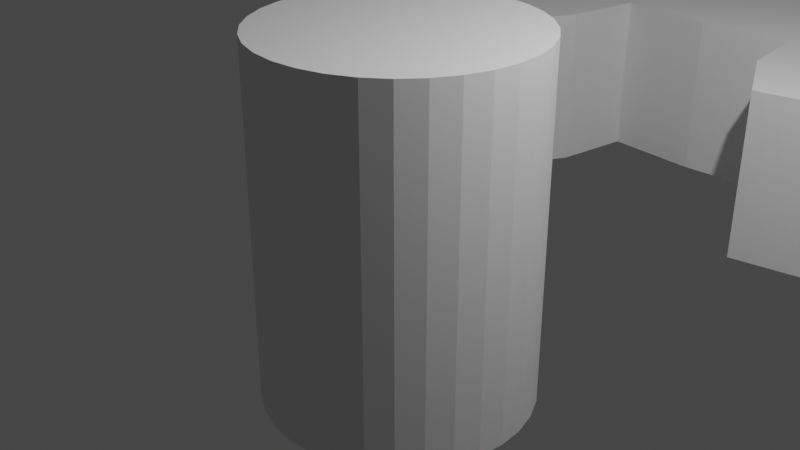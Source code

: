 # Source: 1_.blend  (saved by Blender 2.93.21; exported with 4.5.12 LTS)
import bpy
from mathutils import Matrix  # noqa: F401  (used for matrix-valued properties, if any)

bpy.ops.wm.read_factory_settings(use_empty=True)
scene = bpy.context.scene
scene.name = 'Scene'

# ---- collections
col_collection = bpy.data.collections.new('Collection'); scene.collection.children.link(col_collection)

# ---- world
world_world = bpy.data.worlds.new('World'); scene.world = world_world
world_world.use_nodes = True; world_world.node_tree.nodes.clear()
_N = world_world.node_tree.nodes; _L = world_world.node_tree.links
n0 = _N.new('ShaderNodeOutputWorld'); n0.name = 'World Output'; n0.location = (300, 300)
n1 = _N.new('ShaderNodeBackground'); n1.name = 'Background'; n1.location = (10, 300)
n1.inputs[0].default_value = (0.05088, 0.05088, 0.05088, 1.0)
_L.new(n1.outputs[0], n0.inputs[0])
n0.is_active_output = True
world_world.color = (0.05088, 0.05088, 0.05088)
world_world.use_sun_shadow = False
world_world.sun_shadow_jitter_overblur = 0.0

# ---- cameras
cam_camera = bpy.data.cameras.new('Camera')
cam_camera.clip_end = 100.0
cam_camera.ortho_scale = 7.314

# ---- lights
light_light = bpy.data.lights.new('Light', 'POINT')
light_light.transmission_factor = 0.0
light_light.energy = 1000.0
light_light.shadow_soft_size = 0.1
light_light.shadow_maximum_resolution = 0.006
light_light.use_absolute_resolution = True

# ---- meshes
me_gear = bpy.data.meshes.new('Gear')
me_gear.from_pydata([(9.0, 0.0, -1.0), (8.923, 1.175, -1.0), (8.693, 2.329, -1.0), (8.315, 3.444, -1.0), (9.914, 1.305, -1.0), (9.659, 2.588, -1.0), (9.239, 3.827, -1.0), (10.85, 1.796, -1.0), (10.63, 2.847, -1.0), (10.3, 3.871, -1.0), (9.0, 0.0, 1.0), (8.923, 1.175, 1.0), (8.693, 2.329, 1.0), (8.315, 3.444, 1.0), (9.914, 1.305, 1.0), (9.659, 2.588, 1.0), (9.239, 3.827, 1.0), (10.85, 1.796, 1.0), (10.63, 2.847, 1.0), (10.3, 3.871, 1.0), (7.794, 4.5, -1.0), (7.14, 5.479, -1.0), (6.364, 6.364, -1.0), (5.479, 7.14, -1.0), (7.934, 6.088, -1.0), (7.071, 7.071, -1.0), (6.088, 7.934, -1.0), (8.501, 6.981, -1.0), (7.778, 7.778, -1.0), (6.981, 8.501, -1.0), (7.794, 4.5, 1.0), (7.14, 5.479, 1.0), (6.364, 6.364, 1.0), (5.479, 7.14, 1.0), (7.934, 6.088, 1.0), (7.071, 7.071, 1.0), (6.088, 7.934, 1.0), (8.501, 6.981, 1.0), (7.778, 7.778, 1.0), (6.981, 8.501, 1.0), (4.5, 7.794, -1.0), (3.444, 8.315, -1.0), (2.329, 8.693, -1.0), (1.175, 8.923, -1.0), (3.827, 9.239, -1.0), (2.588, 9.659, -1.0), (1.305, 9.914, -1.0), (3.871, 10.3, -1.0), (2.847, 10.63, -1.0), (1.796, 10.85, -1.0), (4.5, 7.794, 1.0), (3.444, 8.315, 1.0), (2.329, 8.693, 1.0), (1.175, 8.923, 1.0), (3.827, 9.239, 1.0), (2.588, 9.659, 1.0), (1.305, 9.914, 1.0), (3.871, 10.3, 1.0), (2.847, 10.63, 1.0), (1.796, 10.85, 1.0), (5.511e-16, 9.0, -1.0), (-1.175, 8.923, -1.0), (-2.329, 8.693, -1.0), (-3.444, 8.315, -1.0), (-1.305, 9.914, -1.0), (-2.588, 9.659, -1.0), (-3.827, 9.239, -1.0), (-1.796, 10.85, -1.0), (-2.847, 10.63, -1.0), (-3.871, 10.3, -1.0), (5.511e-16, 9.0, 1.0), (-1.175, 8.923, 1.0), (-2.329, 8.693, 1.0), (-3.444, 8.315, 1.0), (-1.305, 9.914, 1.0), (-2.588, 9.659, 1.0), (-3.827, 9.239, 1.0), (-1.796, 10.85, 1.0), (-2.847, 10.63, 1.0), (-3.871, 10.3, 1.0), (-4.5, 7.794, -1.0), (-5.479, 7.14, -1.0), (-6.364, 6.364, -1.0), (-7.14, 5.479, -1.0), (-6.088, 7.934, -1.0), (-7.071, 7.071, -1.0), (-7.934, 6.088, -1.0), (-6.981, 8.501, -1.0), (-7.778, 7.778, -1.0), (-8.501, 6.981, -1.0), (-4.5, 7.794, 1.0), (-5.479, 7.14, 1.0), (-6.364, 6.364, 1.0), (-7.14, 5.479, 1.0), (-6.088, 7.934, 1.0), (-7.071, 7.071, 1.0), (-7.934, 6.088, 1.0), (-6.981, 8.501, 1.0), (-7.778, 7.778, 1.0), (-8.501, 6.981, 1.0), (-7.794, 4.5, -1.0), (-8.315, 3.444, -1.0), (-8.693, 2.329, -1.0), (-8.923, 1.175, -1.0), (-9.239, 3.827, -1.0), (-9.659, 2.588, -1.0), (-9.914, 1.305, -1.0), (-10.3, 3.871, -1.0), (-10.63, 2.847, -1.0), (-10.85, 1.796, -1.0), (-7.794, 4.5, 1.0), (-8.315, 3.444, 1.0), (-8.693, 2.329, 1.0), (-8.923, 1.175, 1.0), (-9.239, 3.827, 1.0), (-9.659, 2.588, 1.0), (-9.914, 1.305, 1.0), (-10.3, 3.871, 1.0), (-10.63, 2.847, 1.0), (-10.85, 1.796, 1.0), (-9.0, 1.102e-15, -1.0), (-8.923, -1.175, -1.0), (-8.693, -2.329, -1.0), (-8.315, -3.444, -1.0), (-9.914, -1.305, -1.0), (-9.659, -2.588, -1.0), (-9.239, -3.827, -1.0), (-10.85, -1.796, -1.0), (-10.63, -2.847, -1.0), (-10.3, -3.871, -1.0), (-9.0, 1.102e-15, 1.0), (-8.923, -1.175, 1.0), (-8.693, -2.329, 1.0), (-8.315, -3.444, 1.0), (-9.914, -1.305, 1.0), (-9.659, -2.588, 1.0), (-9.239, -3.827, 1.0), (-10.85, -1.796, 1.0), (-10.63, -2.847, 1.0), (-10.3, -3.871, 1.0), (-7.794, -4.5, -1.0), (-7.14, -5.479, -1.0), (-6.364, -6.364, -1.0), (-5.479, -7.14, -1.0), (-7.934, -6.088, -1.0), (-7.071, -7.071, -1.0), (-6.088, -7.934, -1.0), (-8.501, -6.981, -1.0), (-7.778, -7.778, -1.0), (-6.981, -8.501, -1.0), (-7.794, -4.5, 1.0), (-7.14, -5.479, 1.0), (-6.364, -6.364, 1.0), (-5.479, -7.14, 1.0), (-7.934, -6.088, 1.0), (-7.071, -7.071, 1.0), (-6.088, -7.934, 1.0), (-8.501, -6.981, 1.0), (-7.778, -7.778, 1.0), (-6.981, -8.501, 1.0), (-4.5, -7.794, -1.0), (-3.444, -8.315, -1.0), (-2.329, -8.693, -1.0), (-1.175, -8.923, -1.0), (-3.827, -9.239, -1.0), (-2.588, -9.659, -1.0), (-1.305, -9.914, -1.0), (-3.871, -10.3, -1.0), (-2.847, -10.63, -1.0), (-1.796, -10.85, -1.0), (-4.5, -7.794, 1.0), (-3.444, -8.315, 1.0), (-2.329, -8.693, 1.0), (-1.175, -8.923, 1.0), (-3.827, -9.239, 1.0), (-2.588, -9.659, 1.0), (-1.305, -9.914, 1.0), (-3.871, -10.3, 1.0), (-2.847, -10.63, 1.0), (-1.796, -10.85, 1.0), (-1.653e-15, -9.0, -1.0), (1.175, -8.923, -1.0), (2.329, -8.693, -1.0), (3.444, -8.315, -1.0), (1.305, -9.914, -1.0), (2.588, -9.659, -1.0), (3.827, -9.239, -1.0), (1.796, -10.85, -1.0), (2.847, -10.63, -1.0), (3.871, -10.3, -1.0), (-1.653e-15, -9.0, 1.0), (1.175, -8.923, 1.0), (2.329, -8.693, 1.0), (3.444, -8.315, 1.0), (1.305, -9.914, 1.0), (2.588, -9.659, 1.0), (3.827, -9.239, 1.0), (1.796, -10.85, 1.0), (2.847, -10.63, 1.0), (3.871, -10.3, 1.0), (4.5, -7.794, -1.0), (5.479, -7.14, -1.0), (6.364, -6.364, -1.0), (7.14, -5.479, -1.0), (6.088, -7.934, -1.0), (7.071, -7.071, -1.0), (7.934, -6.088, -1.0), (6.981, -8.501, -1.0), (7.778, -7.778, -1.0), (8.501, -6.981, -1.0), (4.5, -7.794, 1.0), (5.479, -7.14, 1.0), (6.364, -6.364, 1.0), (7.14, -5.479, 1.0), (6.088, -7.934, 1.0), (7.071, -7.071, 1.0), (7.934, -6.088, 1.0), (6.981, -8.501, 1.0), (7.778, -7.778, 1.0), (8.501, -6.981, 1.0), (7.794, -4.5, -1.0), (8.315, -3.444, -1.0), (8.693, -2.329, -1.0), (8.923, -1.175, -1.0), (9.239, -3.827, -1.0), (9.659, -2.588, -1.0), (9.914, -1.305, -1.0), (10.3, -3.871, -1.0), (10.63, -2.847, -1.0), (10.85, -1.796, -1.0), (7.794, -4.5, 1.0), (8.315, -3.444, 1.0), (8.693, -2.329, 1.0), (8.923, -1.175, 1.0), (9.239, -3.827, 1.0), (9.659, -2.588, 1.0), (9.914, -1.305, 1.0), (10.3, -3.871, 1.0), (10.63, -2.847, 1.0), (10.85, -1.796, 1.0), (1.5, 0.0, -1.0), (-1.443, -0.3866, -1.0), (1.061, -1.061, -1.0), (-0.3866, -1.443, -1.0), (-1.061, 1.061, -1.0), (-0.2926, -1.471, -1.0), (-1.061, 1.061, -1.0), (1.481, 0.195, -1.0), (0.3866, 1.443, -1.0), (0.2926, 1.471, -1.0), (-1.386, -0.574, -1.0), (1.185, -0.9092, -1.0), (-0.195, -1.481, 1.0), (-1.311e-07, -1.5, -1.0), (-1.311e-07, -1.5, 1.0), (-0.195, -1.481, -1.0), (0.7468, -1.293, 1.0), (-1.5, 1.837e-16, 1.0), (-1.185, 0.9092, -1.0), (0.0, 1.5, -1.0), (9.185e-17, 1.5, -1.0), (0.0, 1.5, 1.0), (0.195, 1.481, 1.0), (1.471, 0.2926, -1.0), (-0.7468, -1.293, 1.0), (0.195, 1.481, -1.0), (-0.2926, -1.471, 1.0), (0.8334, -1.247, 1.0), (9.185e-17, 1.5, 1.0), (0.9092, -1.185, 1.0), (-1.481, -0.195, 1.0), (-0.574, -1.386, 1.0), (-0.574, -1.386, 1.0), (-0.7468, 1.293, 1.0), (0.7468, 1.293, 1.0), (1.443, 0.3866, -1.0), (0.574, 1.386, 1.0), (0.574, 1.386, 1.0), (-1.471, -0.2926, 1.0), (-1.443, -0.3866, 1.0), (-0.3866, -1.443, 1.0), (-0.9092, 1.185, 1.0), (0.2926, 1.471, 1.0), (-0.8334, 1.247, 1.0), (1.386, 0.574, -1.0), (1.061, -1.061, 1.0), (0.3866, 1.443, 1.0), (-1.386, -0.574, 1.0), (1.5, 0.0, 1.0), (-1.5, 1.789e-08, -1.0), (-1.5, 1.837e-16, -1.0), (-0.8334, -1.247, -1.0), (-0.7468, -1.293, -1.0), (-1.061, 1.061, 1.0), (-0.574, -1.386, -1.0), (-0.574, -1.386, -1.0), (1.481, 0.195, 1.0), (1.185, -0.9092, 1.0), (0.574, 1.386, -1.0), (0.574, 1.386, -1.0), (0.8334, 1.247, -1.0), (-0.9092, -1.185, -1.0), (0.7468, 1.293, -1.0), (-1.481, 0.195, -1.0), (-1.061, 1.061, 1.0), (-1.5, 1.789e-08, 1.0), (0.7468, -1.293, -1.0), (0.9092, 1.185, -1.0), (-0.9092, -1.185, 1.0), (-0.8334, -1.247, 1.0), (0.574, -1.386, -1.0), (0.574, -1.386, -1.0), (-1.185, 0.9092, 1.0), (1.471, 0.2926, 1.0), (-1.481, 0.195, 1.0), (-2.755e-16, -1.5, -1.0), (1.443, 0.3866, 1.0), (0.8334, 1.247, 1.0), (0.9092, 1.185, 1.0), (0.195, -1.481, -1.0), (-0.7468, 1.293, -1.0), (0.574, -1.386, 1.0), (-1.293, -0.7468, -1.0), (0.574, -1.386, 1.0), (-1.247, -0.8334, -1.0), (1.386, 0.574, 1.0), (-0.574, 1.386, -1.0), (1.293, -0.7468, -1.0), (0.2926, -1.471, -1.0), (-1.185, -0.9092, -1.0), (1.293, 0.7468, -1.0), (-0.195, 1.481, -1.0), (1.386, -0.574, -1.0), (1.247, 0.8334, -1.0), (0.3866, -1.443, -1.0), (1.386, -0.574, -1.0), (-1.061, -1.061, -1.0), (-0.2926, 1.471, -1.0), (1.185, 0.9092, -1.0), (1.443, -0.3866, -1.0), (-1.061, -1.061, -1.0), (-0.574, 1.386, 1.0), (-0.3866, 1.443, -1.0), (1.471, -0.2926, -1.0), (-1.293, -0.7468, 1.0), (-1.293, 0.7468, -1.0), (1.481, -0.195, -1.0), (1.061, 1.061, -1.0), (-0.574, 1.386, -1.0), (-2.755e-16, -1.5, 1.0), (-1.061, -1.061, 1.0), (1.061, 1.061, 1.0), (1.293, -0.7468, 1.0), (-1.247, -0.8334, 1.0), (-1.386, 0.574, -1.0), (-1.185, -0.9092, 1.0), (-1.386, 0.574, -1.0), (1.386, -0.574, 1.0), (0.195, -1.481, 1.0), (1.293, 0.7468, 1.0), (1.386, -0.574, 1.0), (-1.443, 0.3866, -1.0), (1.247, 0.8334, 1.0), (1.185, 0.9092, 1.0), (0.2926, -1.471, 1.0), (0.3866, -1.443, 1.0), (-0.195, 1.481, 1.0), (-1.061, -1.061, 1.0), (-1.471, 0.2926, -1.0), (1.443, -0.3866, 1.0), (-0.3866, 1.443, 1.0), (-0.2926, 1.471, 1.0), (-1.293, 0.7468, 1.0), (-1.386, 0.574, 1.0), (-1.386, 0.574, 1.0), (-1.386, -0.574, -1.0), (1.471, -0.2926, 1.0), (1.481, -0.195, 1.0), (-1.443, 0.3866, 1.0), (-0.574, 1.386, 1.0), (1.386, 0.574, -1.0), (-1.386, -0.574, 1.0), (1.247, -0.8334, -1.0), (-1.471, 0.2926, 1.0), (1.386, 0.574, 1.0), (-1.247, 0.8334, -1.0), (0.8334, -1.247, -1.0), (1.247, -0.8334, 1.0), (0.9092, -1.185, -1.0), (-1.247, 0.8334, 1.0), (1.5, -6.557e-08, -1.0), (-1.481, -0.195, -1.0), (-0.8334, 1.247, -1.0), (1.5, -6.557e-08, 1.0), (-1.471, -0.2926, -1.0), (-0.9092, 1.185, -1.0)], [], [(247, 1, 0, 240), (275, 2, 1, 247, 263), (2, 275, 284, 3), (4, 1, 2, 5), (5, 2, 3, 6), (7, 4, 5, 8), (8, 5, 6, 9), (11, 296, 288, 10), (296, 11, 12, 316, 313), (316, 12, 13, 325), (11, 14, 15, 12), (12, 15, 16, 13), (14, 17, 18, 15), (15, 18, 19, 16), (10, 0, 1, 11), (11, 1, 4, 14), (14, 4, 7, 17), (17, 7, 8, 18), (18, 8, 9, 19), (19, 9, 6, 16), (16, 6, 3, 13), (338, 21, 20, 330, 333), (21, 338, 347, 22), (307, 23, 22, 347), (24, 21, 22, 25), (25, 22, 23, 26), (27, 24, 25, 28), (28, 25, 26, 29), (359, 30, 31, 363, 362), (363, 31, 32, 351), (33, 318, 351, 32), (31, 34, 35, 32), (32, 35, 36, 33), (34, 37, 38, 35), (35, 38, 39, 36), (30, 20, 21, 31), (31, 21, 24, 34), (34, 24, 27, 37), (37, 27, 28, 38), (38, 28, 29, 39), (39, 29, 26, 36), (36, 26, 23, 33), (330, 20, 3, 284, 380), (3, 20, 30, 13), (325, 13, 30, 359, 384), (298, 41, 40, 302, 299), (248, 42, 41, 298), (265, 43, 42, 248, 249), (44, 41, 42, 45), (45, 42, 43, 46), (47, 44, 45, 48), (48, 45, 46, 49), (274, 50, 51, 277, 276), (52, 286, 277, 51), (286, 52, 53, 262, 282), (51, 54, 55, 52), (52, 55, 56, 53), (54, 57, 58, 55), (55, 58, 59, 56), (50, 40, 41, 51), (51, 41, 44, 54), (54, 44, 47, 57), (57, 47, 48, 58), (58, 48, 49, 59), (59, 49, 46, 56), (56, 46, 43, 53), (300, 302, 40, 23, 307), (23, 40, 50, 33), (317, 318, 33, 50, 274), (61, 60, 260, 259, 331), (342, 62, 61, 331, 337), (63, 62, 342, 348, 326), (64, 61, 62, 65), (65, 62, 63, 66), (67, 64, 65, 68), (68, 65, 66, 69), (268, 70, 71, 366, 261), (366, 71, 72, 370, 371), (370, 72, 73, 341, 379), (71, 74, 75, 72), (72, 75, 76, 73), (74, 77, 78, 75), (75, 78, 79, 76), (70, 60, 61, 71), (71, 61, 64, 74), (74, 64, 67, 77), (77, 67, 68, 78), (78, 68, 69, 79), (79, 69, 66, 76), (76, 66, 63, 73), (60, 43, 265, 260), (43, 60, 70, 53), (262, 53, 70, 268), (395, 81, 80, 320, 392), (81, 395, 246, 82), (258, 83, 82, 246, 244), (84, 81, 82, 85), (85, 82, 83, 86), (87, 84, 85, 88), (88, 85, 86, 89), (273, 90, 91, 281, 283), (281, 91, 92, 293), (304, 293, 92, 93, 312), (91, 94, 95, 92), (92, 95, 96, 93), (94, 97, 98, 95), (95, 98, 99, 96), (90, 80, 81, 91), (91, 81, 84, 94), (94, 84, 87, 97), (97, 87, 88, 98), (98, 88, 89, 99), (99, 89, 86, 96), (96, 86, 83, 93), (80, 63, 326, 320), (63, 80, 90, 73), (73, 90, 273, 341), (101, 100, 345, 356, 354), (361, 102, 101, 354), (303, 103, 102, 361, 368), (104, 101, 102, 105), (105, 102, 103, 106), (107, 104, 105, 108), (108, 105, 106, 109), (372, 110, 111, 373, 374), (111, 112, 378, 373), (378, 112, 113, 314, 383), (111, 114, 115, 112), (112, 115, 116, 113), (114, 117, 118, 115), (115, 118, 119, 116), (110, 100, 101, 111), (111, 101, 104, 114), (114, 104, 107, 117), (117, 107, 108, 118), (118, 108, 109, 119), (119, 109, 106, 116), (116, 106, 103, 113), (100, 83, 258, 385, 345), (83, 100, 110, 93), (93, 110, 372, 389, 312), (391, 121, 120, 290), (241, 122, 121, 391, 394), (122, 241, 250, 123), (124, 121, 122, 125), (125, 122, 123, 126), (127, 124, 125, 128), (128, 125, 126, 129), (130, 131, 270, 257), (270, 131, 132, 279, 278), (279, 132, 133, 287), (131, 134, 135, 132), (132, 135, 136, 133), (134, 137, 138, 135), (135, 138, 139, 136), (130, 120, 121, 131), (131, 121, 124, 134), (134, 124, 127, 137), (137, 127, 128, 138), (138, 128, 129, 139), (139, 129, 126, 136), (136, 126, 123, 133), (289, 290, 120, 103, 303), (103, 120, 130, 113), (113, 130, 257, 305, 314), (329, 141, 140, 322, 324), (141, 329, 336, 142), (301, 143, 142, 336, 340), (144, 141, 142, 145), (145, 142, 143, 146), (147, 144, 145, 148), (148, 145, 146, 149), (344, 150, 151, 355, 353), (355, 151, 152, 367), (367, 152, 153, 308, 350), (151, 154, 155, 152), (152, 155, 156, 153), (154, 157, 158, 155), (155, 158, 159, 156), (150, 140, 141, 151), (151, 141, 144, 154), (154, 144, 147, 157), (157, 147, 148, 158), (158, 148, 149, 159), (159, 149, 146, 156), (156, 146, 143, 153), (322, 140, 123, 250, 375), (123, 140, 150, 133), (287, 133, 150, 344, 381), (295, 161, 160, 292, 294), (243, 162, 161, 295), (255, 163, 162, 243, 245), (164, 161, 162, 165), (165, 162, 163, 166), (167, 164, 165, 168), (168, 165, 166, 169), (264, 170, 171, 272, 271), (171, 172, 280, 272), (280, 172, 173, 252, 266), (171, 174, 175, 172), (172, 175, 176, 173), (174, 177, 178, 175), (175, 178, 179, 176), (170, 160, 161, 171), (171, 161, 164, 174), (174, 164, 167, 177), (177, 167, 168, 178), (178, 168, 169, 179), (179, 169, 166, 176), (176, 166, 163, 173), (291, 292, 160, 143, 301), (143, 160, 170, 153), (308, 153, 170, 264, 309), (181, 180, 315, 319), (182, 181, 319, 328, 334), (311, 183, 182, 334), (184, 181, 182, 185), (185, 182, 183, 186), (187, 184, 185, 188), (188, 185, 186, 189), (349, 190, 191, 358), (191, 192, 365, 364, 358), (192, 193, 323, 365), (191, 194, 195, 192), (192, 195, 196, 193), (194, 197, 198, 195), (195, 198, 199, 196), (190, 180, 181, 191), (191, 181, 184, 194), (194, 184, 187, 197), (197, 187, 188, 198), (198, 188, 189, 199), (199, 189, 186, 196), (196, 186, 183, 193), (253, 315, 180, 163, 255), (163, 180, 190, 173), (252, 173, 190, 349, 254), (201, 200, 306, 386, 388), (242, 202, 201, 388), (203, 202, 242, 251), (204, 201, 202, 205), (205, 202, 203, 206), (207, 204, 205, 208), (208, 205, 206, 209), (210, 211, 269, 267, 256), (211, 212, 285, 269), (212, 213, 297, 285), (211, 214, 215, 212), (212, 215, 216, 213), (214, 217, 218, 215), (215, 218, 219, 216), (210, 200, 201, 211), (211, 201, 204, 214), (214, 204, 207, 217), (217, 207, 208, 218), (218, 208, 209, 219), (219, 209, 206, 216), (216, 206, 203, 213), (306, 200, 183, 311, 310), (183, 200, 210, 193), (193, 210, 256, 321, 323), (332, 221, 220, 327), (222, 221, 332, 335, 339), (223, 222, 339, 343, 346), (224, 221, 222, 225), (225, 222, 223, 226), (227, 224, 225, 228), (228, 225, 226, 229), (230, 231, 357, 352), (360, 357, 231, 232, 369), (232, 233, 377, 376, 369), (231, 234, 235, 232), (232, 235, 236, 233), (234, 237, 238, 235), (235, 238, 239, 236), (230, 220, 221, 231), (231, 221, 224, 234), (234, 224, 227, 237), (237, 227, 228, 238), (238, 228, 229, 239), (239, 229, 226, 236), (236, 226, 223, 233), (327, 220, 203, 251, 382), (203, 220, 230, 213), (213, 230, 352, 387, 297), (390, 240, 0, 223, 346), (223, 0, 10, 233), (377, 233, 10, 288, 393), (260, 265, 249, 282, 262, 268, 261, 259), (299, 276, 277, 286, 282, 249, 248, 298), (302, 300, 317, 274, 276, 299), (317, 300, 307, 347, 351, 318), (347, 338, 333, 362, 363, 351), (333, 330, 380, 384, 359, 362), (325, 384, 380, 284, 275, 263, 313, 316), (263, 247, 240, 390, 393, 288, 296, 313), (390, 346, 343, 376, 377, 393), (343, 339, 335, 360, 369, 376), (335, 332, 327, 382, 387, 352, 357, 360), (382, 251, 242, 285, 297, 387), (267, 269, 285, 242, 388, 386), (306, 310, 321, 256, 267, 386), (310, 311, 334, 328, 364, 365, 323, 321), (328, 319, 315, 253, 254, 349, 358, 364), (253, 255, 245, 266, 252, 254), (271, 272, 280, 266, 245, 243, 295, 294), (292, 291, 309, 264, 271, 294), (291, 301, 340, 350, 308, 309), (350, 340, 336, 329, 324, 353, 355, 367), (353, 324, 322, 375, 381, 344), (381, 375, 250, 241, 394, 278, 279, 287), (289, 305, 257, 270, 278, 394, 391, 290), (305, 289, 303, 368, 383, 314), (383, 368, 361, 354, 356, 374, 373, 378), (345, 385, 389, 372, 374, 356), (389, 385, 258, 244, 304, 312), (304, 244, 246, 395, 392, 283, 281, 293), (348, 379, 341, 273, 283, 392, 320, 326), (342, 337, 371, 370, 379, 348), (371, 337, 331, 259, 261, 366)])
_uv = me_gear.uv_layers.new(name='UV 贴图')
_uv.uv.foreach_set('vector', [0.0, 0.0, 0.0, 0.0, 0.0, 0.0, 0.0, 0.0, 0.0, 0.0, 0.0, 0.0, 0.0, 0.0, 0.0, 0.0, 0.0, 0.0, 0.0, 0.0, 0.0, 0.0, 0.0, 0.0, 0.0, 0.0, 0.0, 0.0, 0.0, 0.0, 0.0, 0.0, 0.0, 0.0, 0.0, 0.0, 0.0, 0.0, 0.0, 0.0, 0.0, 0.0, 0.0, 0.0, 0.0, 0.0, 0.0, 0.0, 0.0, 0.0, 0.0, 0.0, 0.0, 0.0, 0.0, 0.0, 0.0, 0.0, 0.0, 0.0, 0.0, 0.0, 0.0, 0.0, 0.0, 0.0, 0.0, 0.0, 0.0, 0.0, 0.0, 0.0, 0.0, 0.0, 0.0, 0.0, 0.0, 0.0, 0.0, 0.0, 0.0, 0.0, 0.0, 0.0, 0.0, 0.0, 0.0, 0.0, 0.0, 0.0, 0.0, 0.0, 0.0, 0.0, 0.0, 0.0, 0.0, 0.0, 0.0, 0.0, 0.0, 0.0, 0.0, 0.0, 0.0, 0.0, 0.0, 0.0, 0.0, 0.0, 0.0, 0.0, 0.0, 0.0, 0.0, 0.0, 0.0, 0.0, 0.0, 0.0, 0.0, 0.0, 0.0, 0.0, 0.0, 0.0, 0.0, 0.0, 0.0, 0.0, 0.0, 0.0, 0.0, 0.0, 0.0, 0.0, 0.0, 0.0, 0.0, 0.0, 0.0, 0.0, 0.0, 0.0, 0.0, 0.0, 0.0, 0.0, 0.0, 0.0, 0.0, 0.0, 0.0, 0.0, 0.0, 0.0, 0.0, 0.0, 0.0, 0.0, 0.0, 0.0, 0.0, 0.0, 0.0, 0.0, 0.0, 0.0, 0.0, 0.0, 0.0, 0.0, 0.0, 0.0, 0.0, 0.0, 0.0, 0.0, 0.0, 0.0, 0.0, 0.0, 0.0, 0.0, 0.0, 0.0, 0.0, 0.0, 0.0, 0.0, 0.0, 0.0, 0.0, 0.0, 0.0, 0.0, 0.0, 0.0, 0.0, 0.0, 0.0, 0.0, 0.0, 0.0, 0.0, 0.0, 0.0, 0.0, 0.0, 0.0, 0.0, 0.0, 0.0, 0.0, 0.0, 0.0, 0.0, 0.0, 0.0, 0.0, 0.0, 0.0, 0.0, 0.0, 0.0, 0.0, 0.0, 0.0, 0.0, 0.0, 0.0, 0.0, 0.0, 0.0, 0.0, 0.0, 0.0, 0.0, 0.0, 0.0, 0.0, 0.0, 0.0, 0.0, 0.0, 0.0, 0.0, 0.0, 0.0, 0.0, 0.0, 0.0, 0.0, 0.0, 0.0, 0.0, 0.0, 0.0, 0.0, 0.0, 0.0, 0.0, 0.0, 0.0, 0.0, 0.0, 0.0, 0.0, 0.0, 0.0, 0.0, 0.0, 0.0, 0.0, 0.0, 0.0, 0.0, 0.0, 0.0, 0.0, 0.0, 0.0, 0.0, 0.0, 0.0, 0.0, 0.0, 0.0, 0.0, 0.0, 0.0, 0.0, 0.0, 0.0, 0.0, 0.0, 0.0, 0.0, 0.0, 0.0, 0.0, 0.0, 0.0, 0.0, 0.0, 0.0, 0.0, 0.0, 0.0, 0.0, 0.0, 0.0, 0.0, 0.0, 0.0, 0.0, 0.0, 0.0, 0.0, 0.0, 0.0, 0.0, 0.0, 0.0, 0.0, 0.0, 0.0, 0.0, 0.0, 0.0, 0.0, 0.0, 0.0, 0.0, 0.0, 0.0, 0.0, 0.0, 0.0, 0.0, 0.0, 0.0, 0.0, 0.0, 0.0, 0.0, 0.0, 0.0, 0.0, 0.0, 0.0, 0.0, 0.0, 0.0, 0.0, 0.0, 0.0, 0.0, 0.0, 0.0, 0.0, 0.0, 0.0, 0.0, 0.0, 0.0, 0.0, 0.0, 0.0, 0.0, 0.0, 0.0, 0.0, 0.0, 0.0, 0.0, 0.0, 0.0, 0.0, 0.0, 0.0, 0.0, 0.0, 0.0, 0.0, 0.0, 0.0, 0.0, 0.0, 0.0, 0.0, 0.0, 0.0, 0.0, 0.0, 0.0, 0.0, 0.0, 0.0, 0.0, 0.0, 0.0, 0.0, 0.0, 0.0, 0.0, 0.0, 0.0, 0.0, 0.0, 0.0, 0.0, 0.0, 0.0, 0.0, 0.0, 0.0, 0.0, 0.0, 0.0, 0.0, 0.0, 0.0, 0.0, 0.0, 0.0, 0.0, 0.0, 0.0, 0.0, 0.0, 0.0, 0.0, 0.0, 0.0, 0.0, 0.0, 0.0, 0.0, 0.0, 0.0, 0.0, 0.0, 0.0, 0.0, 0.0, 0.0, 0.0, 0.0, 0.0, 0.0, 0.0, 0.0, 0.0, 0.0, 0.0, 0.0, 0.0, 0.0, 0.0, 0.0, 0.0, 0.0, 0.0, 0.0, 0.0, 0.0, 0.0, 0.0, 0.0, 0.0, 0.0, 0.0, 0.0, 0.0, 0.0, 0.0, 0.0, 0.0, 0.0, 0.0, 0.0, 0.0, 0.0, 0.0, 0.0, 0.0, 0.0, 0.0, 0.0, 0.0, 0.0, 0.0, 0.0, 0.0, 0.0, 0.0, 0.0, 0.0, 0.0, 0.0, 0.0, 0.0, 0.0, 0.0, 0.0, 0.0, 0.0, 0.0, 0.0, 0.0, 0.0, 0.0, 0.0, 0.0, 0.0, 0.0, 0.0, 0.0, 0.0, 0.0, 0.0, 0.0, 0.0, 0.0, 0.0, 0.0, 0.0, 0.0, 0.0, 0.0, 0.0, 0.0, 0.0, 0.0, 0.0, 0.0, 0.0, 0.0, 0.0, 0.0, 0.0, 0.0, 0.0, 0.0, 0.0, 0.0, 0.0, 0.0, 0.0, 0.0, 0.0, 0.0, 0.0, 0.0, 0.0, 0.0, 0.0, 0.0, 0.0, 0.0, 0.0, 0.0, 0.0, 0.0, 0.0, 0.0, 0.0, 0.0, 0.0, 0.0, 0.0, 0.0, 0.0, 0.0, 0.0, 0.0, 0.0, 0.0, 0.0, 0.0, 0.0, 0.0, 0.0, 0.0, 0.0, 0.0, 0.0, 0.0, 0.0, 0.0, 0.0, 0.0, 0.0, 0.0, 0.0, 0.0, 0.0, 0.0, 0.0, 0.0, 0.0, 0.0, 0.0, 0.0, 0.0, 0.0, 0.0, 0.0, 0.0, 0.0, 0.0, 0.0, 0.0, 0.0, 0.0, 0.0, 0.0, 0.0, 0.0, 0.0, 0.0, 0.0, 0.0, 0.0, 0.0, 0.0, 0.0, 0.0, 0.0, 0.0, 0.0, 0.0, 0.0, 0.0, 0.0, 0.0, 0.0, 0.0, 0.0, 0.0, 0.0, 0.0, 0.0, 0.0, 0.0, 0.0, 0.0, 0.0, 0.0, 0.0, 0.0, 0.0, 0.0, 0.0, 0.0, 0.0, 0.0, 0.0, 0.0, 0.0, 0.0, 0.0, 0.0, 0.0, 0.0, 0.0, 0.0, 0.0, 0.0, 0.0, 0.0, 0.0, 0.0, 0.0, 0.0, 0.0, 0.0, 0.0, 0.0, 0.0, 0.0, 0.0, 0.0, 0.0, 0.0, 0.0, 0.0, 0.0, 0.0, 0.0, 0.0, 0.0, 0.0, 0.0, 0.0, 0.0, 0.0, 0.0, 0.0, 0.0, 0.0, 0.0, 0.0, 0.0, 0.0, 0.0, 0.0, 0.0, 0.0, 0.0, 0.0, 0.0, 0.0, 0.0, 0.0, 0.0, 0.0, 0.0, 0.0, 0.0, 0.0, 0.0, 0.0, 0.0, 0.0, 0.0, 0.0, 0.0, 0.0, 0.0, 0.0, 0.0, 0.0, 0.0, 0.0, 0.0, 0.0, 0.0, 0.0, 0.0, 0.0, 0.0, 0.0, 0.0, 0.0, 0.0, 0.0, 0.0, 0.0, 0.0, 0.0, 0.0, 0.0, 0.0, 0.0, 0.0, 0.0, 0.0, 0.0, 0.0, 0.0, 0.0, 0.0, 0.0, 0.0, 0.0, 0.0, 0.0, 0.0, 0.0, 0.0, 0.0, 0.0, 0.0, 0.0, 0.0, 0.0, 0.0, 0.0, 0.0, 0.0, 0.0, 0.0, 0.0, 0.0, 0.0, 0.0, 0.0, 0.0, 0.0, 0.0, 0.0, 0.0, 0.0, 0.0, 0.0, 0.0, 0.0, 0.0, 0.0, 0.0, 0.0, 0.0, 0.0, 0.0, 0.0, 0.0, 0.0, 0.0, 0.0, 0.0, 0.0, 0.0, 0.0, 0.0, 0.0, 0.0, 0.0, 0.0, 0.0, 0.0, 0.0, 0.0, 0.0, 0.0, 0.0, 0.0, 0.0, 0.0, 0.0, 0.0, 0.0, 0.0, 0.0, 0.0, 0.0, 0.0, 0.0, 0.0, 0.0, 0.0, 0.0, 0.0, 0.0, 0.0, 0.0, 0.0, 0.0, 0.0, 0.0, 0.0, 0.0, 0.0, 0.0, 0.0, 0.0, 0.0, 0.0, 0.0, 0.0, 0.0, 0.0, 0.0, 0.0, 0.0, 0.0, 0.0, 0.0, 0.0, 0.0, 0.0, 0.0, 0.0, 0.0, 0.0, 0.0, 0.0, 0.0, 0.0, 0.0, 0.0, 0.0, 0.0, 0.0, 0.0, 0.0, 0.0, 0.0, 0.0, 0.0, 0.0, 0.0, 0.0, 0.0, 0.0, 0.0, 0.0, 0.0, 0.0, 0.0, 0.0, 0.0, 0.0, 0.0, 0.0, 0.0, 0.0, 0.0, 0.0, 0.0, 0.0, 0.0, 0.0, 0.0, 0.0, 0.0, 0.0, 0.0, 0.0, 0.0, 0.0, 0.0, 0.0, 0.0, 0.0, 0.0, 0.0, 0.0, 0.0, 0.0, 0.0, 0.0, 0.0, 0.0, 0.0, 0.0, 0.0, 0.0, 0.0, 0.0, 0.0, 0.0, 0.0, 0.0, 0.0, 0.0, 0.0, 0.0, 0.0, 0.0, 0.0, 0.0, 0.0, 0.0, 0.0, 0.0, 0.0, 0.0, 0.0, 0.0, 0.0, 0.0, 0.0, 0.0, 0.0, 0.0, 0.0, 0.0, 0.0, 0.0, 0.0, 0.0, 0.0, 0.0, 0.0, 0.0, 0.0, 0.0, 0.0, 0.0, 0.0, 0.0, 0.0, 0.0, 0.0, 0.0, 0.0, 0.0, 0.0, 0.0, 0.0, 0.0, 0.0, 0.0, 0.0, 0.0, 0.0, 0.0, 0.0, 0.0, 0.0, 0.0, 0.0, 0.0, 0.0, 0.0, 0.0, 0.0, 0.0, 0.0, 0.0, 0.0, 0.0, 0.0, 0.0, 0.0, 0.0, 0.0, 0.0, 0.0, 0.0, 0.0, 0.0, 0.0, 0.0, 0.0, 0.0, 0.0, 0.0, 0.0, 0.0, 0.0, 0.0, 0.0, 0.0, 0.0, 0.0, 0.0, 0.0, 0.0, 0.0, 0.0, 0.0, 0.0, 0.0, 0.0, 0.0, 0.0, 0.0, 0.0, 0.0, 0.0, 0.0, 0.0, 0.0, 0.0, 0.0, 0.0, 0.0, 0.0, 0.0, 0.0, 0.0, 0.0, 0.0, 0.0, 0.0, 0.0, 0.0, 0.0, 0.0, 0.0, 0.0, 0.0, 0.0, 0.0, 0.0, 0.0, 0.0, 0.0, 0.0, 0.0, 0.0, 0.0, 0.0, 0.0, 0.0, 0.0, 0.0, 0.0, 0.0, 0.0, 0.0, 0.0, 0.0, 0.0, 0.0, 0.0, 0.0, 0.0, 0.0, 0.0, 0.0, 0.0, 0.0, 0.0, 0.0, 0.0, 0.0, 0.0, 0.0, 0.0, 0.0, 0.0, 0.0, 0.0, 0.0, 0.0, 0.0, 0.0, 0.0, 0.0, 0.0, 0.0, 0.0, 0.0, 0.0, 0.0, 0.0, 0.0, 0.0, 0.0, 0.0, 0.0, 0.0, 0.0, 0.0, 0.0, 0.0, 0.0, 0.0, 0.0, 0.0, 0.0, 0.0, 0.0, 0.0, 0.0, 0.0, 0.0, 0.0, 0.0, 0.0, 0.0, 0.0, 0.0, 0.0, 0.0, 0.0, 0.0, 0.0, 0.0, 0.0, 0.0, 0.0, 0.0, 0.0, 0.0, 0.0, 0.0, 0.0, 0.0, 0.0, 0.0, 0.0, 0.0, 0.0, 0.0, 0.0, 0.0, 0.0, 0.0, 0.0, 0.0, 0.0, 0.0, 0.0, 0.0, 0.0, 0.0, 0.0, 0.0, 0.0, 0.0, 0.0, 0.0, 0.0, 0.0, 0.0, 0.0, 0.0, 0.0, 0.0, 0.0, 0.0, 0.0, 0.0, 0.0, 0.0, 0.0, 0.0, 0.0, 0.0, 0.0, 0.0, 0.0, 0.0, 0.0, 0.0, 0.0, 0.0, 0.0, 0.0, 0.0, 0.0, 0.0, 0.0, 0.0, 0.0, 0.0, 0.0, 0.0, 0.0, 0.0, 0.0, 0.0, 0.0, 0.0, 0.0, 0.0, 0.0, 0.0, 0.0, 0.0, 0.0, 0.0, 0.0, 0.0, 0.0, 0.0, 0.0, 0.0, 0.0, 0.0, 0.0, 0.0, 0.0, 0.0, 0.0, 0.0, 0.0, 0.0, 0.0, 0.0, 0.0, 0.0, 0.0, 0.0, 0.0, 0.0, 0.0, 0.0, 0.0, 0.0, 0.0, 0.0, 0.0, 0.0, 0.0, 0.0, 0.0, 0.0, 0.0, 0.0, 0.0, 0.0, 0.0, 0.0, 0.0, 0.0, 0.0, 0.0, 0.0, 0.0, 0.0, 0.0, 0.0, 0.0, 0.0, 0.0, 0.0, 0.0, 0.0, 0.0, 0.0, 0.0, 0.0, 0.0, 0.0, 0.0, 0.0, 0.0, 0.0, 0.0, 0.0, 0.0, 0.0, 0.0, 0.0, 0.0, 0.0, 0.0, 0.0, 0.0, 0.0, 0.0, 0.0, 0.0, 0.0, 0.0, 0.0, 0.0, 0.0, 0.0, 0.0, 0.0, 0.0, 0.0, 0.0, 0.0, 0.0, 0.0, 0.0, 0.0, 0.0, 0.0, 0.0, 0.0, 0.0, 0.0, 0.0, 0.0, 0.0, 0.0, 0.0, 0.0, 0.0, 0.0, 0.0, 0.0, 0.0, 0.0, 0.0, 0.0, 0.0, 0.0, 0.0, 0.0, 0.0, 0.0, 0.0, 0.0, 0.0, 0.0, 0.0, 0.0, 0.0, 0.0, 0.0, 0.0, 0.0, 0.0, 0.0, 0.0, 0.0, 0.0, 0.0, 0.0, 0.0, 0.0, 0.0, 0.0, 0.0, 0.0, 0.0, 0.0, 0.0, 0.0, 0.0, 0.0, 0.0, 0.0, 0.0, 0.0, 0.0, 0.0, 0.0, 0.0, 0.0, 0.0, 0.0, 0.0, 0.0, 0.0, 0.0, 0.0, 0.0, 0.0, 0.0, 0.0, 0.0, 0.0, 0.0, 0.0, 0.0, 0.0, 0.0, 0.0, 0.0, 0.0, 0.0, 0.0, 0.0, 0.0, 0.0, 0.0, 0.0, 0.0, 0.0, 0.0, 0.0, 0.0, 0.0, 0.0, 0.0, 0.0, 0.0, 0.0, 0.0, 0.0, 0.0, 0.0, 0.0, 0.0, 0.0, 0.0, 0.0, 0.0, 0.0, 0.0, 0.0, 0.0, 0.0, 0.0, 0.0, 0.0, 0.0, 0.0, 0.0, 0.0, 0.0, 0.0, 0.0, 0.0, 0.0, 0.0, 0.0, 0.0, 0.0, 0.0, 0.0, 0.0, 0.0, 0.0, 0.0, 0.0, 0.0, 0.0, 0.0, 0.0, 0.0, 0.0, 0.0, 0.0, 0.0, 0.0, 0.0, 0.0, 0.0, 0.0, 0.0, 0.0, 0.0, 0.0, 0.0, 0.0, 0.0, 0.0, 0.0, 0.0, 0.0, 0.0, 0.0, 0.0, 0.0, 0.0, 0.0, 0.0, 0.0, 0.0, 0.0, 0.0, 0.0, 0.0, 0.0, 0.0, 0.0, 0.0, 0.0, 0.0, 0.0, 0.0, 0.0, 0.0, 0.0, 0.0, 0.0, 0.0, 0.0, 0.0, 0.0, 0.0, 0.0, 0.0, 0.0, 0.0, 0.0, 0.0, 0.0, 0.0, 0.0, 0.0, 0.0, 0.0, 0.0, 0.0, 0.0, 0.0, 0.0, 0.0, 0.0, 0.0, 0.0, 0.0, 0.0, 0.0, 0.0, 0.0, 0.0, 0.0, 0.0, 0.0, 0.0, 0.0, 0.0, 0.0, 0.0, 0.0, 0.0, 0.0, 0.0, 0.0, 0.0, 0.0, 0.0, 0.0, 0.0, 0.0, 0.0, 0.0, 0.0, 0.0, 0.0, 0.0, 0.0, 0.0, 0.0, 0.0, 0.0, 0.0, 0.0, 0.0, 0.0, 0.0, 0.0, 0.0, 0.0, 0.0, 0.0, 0.0, 0.0, 0.0, 0.0, 0.0, 0.0, 0.0, 0.0, 0.0, 0.0, 0.0, 0.0, 0.0, 0.0, 0.0, 0.0, 0.0, 0.0, 0.0, 0.0, 0.0, 0.0, 0.0, 0.0, 0.0, 0.0, 0.0, 0.0, 0.0, 0.0, 0.0, 0.0, 0.0, 0.0, 0.0, 0.0, 0.0, 0.0, 0.0, 0.0, 0.0, 0.0, 0.0, 0.0, 0.0, 0.0, 0.0, 0.0, 0.0, 0.0, 0.0, 0.0, 0.0, 0.0, 0.0, 0.0, 0.0, 0.0, 0.0, 0.0, 0.0, 0.0, 0.0, 0.0, 0.0, 0.0, 0.0, 0.0, 0.0, 0.0, 0.0, 0.0, 0.0, 0.0, 0.0, 0.0, 0.0, 0.0, 0.0, 0.0, 0.0, 0.0, 0.0, 0.0, 0.0, 0.0, 0.0, 0.0, 0.0, 0.0, 0.0, 0.0, 0.0, 0.0, 0.0, 0.0, 0.0, 0.0, 0.0, 0.0, 0.0, 0.0, 0.0, 0.0, 0.0, 0.0, 0.0, 0.0, 0.0, 0.0, 0.0, 0.0, 0.0, 0.0, 0.0, 0.0, 0.0, 0.0, 0.0, 0.0, 0.0, 0.0, 0.0, 0.0, 0.0, 0.0, 0.0, 0.0, 0.0, 0.0, 0.0, 0.0, 0.0, 0.0, 0.0, 0.0, 0.0, 0.0, 0.0, 0.0, 0.0, 0.0, 0.0, 0.0, 0.0, 0.0, 0.0, 0.0, 0.0, 0.0, 0.0, 0.0, 0.0, 0.0, 0.0, 0.0, 0.0, 0.0, 0.0, 0.0, 0.0, 0.0, 0.0, 0.0, 0.0, 0.0, 0.0, 0.0, 0.0, 0.0, 0.0, 0.0, 0.0, 0.0, 0.0, 0.0, 0.0, 0.0, 0.0, 0.0, 0.0, 0.0, 0.0, 0.0, 0.0, 0.0, 0.0, 0.0, 0.0, 0.0, 0.0, 0.0, 0.0, 0.0, 0.0, 0.0, 0.0, 0.0, 0.0, 0.0, 0.0, 0.0, 0.0, 0.0, 0.0, 0.0, 0.0, 0.0, 0.0, 0.0, 0.0, 0.0, 0.0, 0.0, 0.0, 0.0, 0.0, 0.0, 0.0, 0.0, 0.0, 0.0, 0.0, 0.0, 0.0, 0.0, 0.0, 0.0, 0.0, 0.0, 0.0, 0.0, 0.0, 0.0, 0.0, 0.0, 0.0, 0.0, 0.0, 0.0, 0.0, 0.0, 0.0, 0.0, 0.0, 0.0, 0.0, 0.0, 0.0, 0.0, 0.0, 0.0, 0.0, 0.0, 0.0, 0.0, 0.0, 0.0, 0.0, 0.0, 0.0, 0.0, 0.0, 0.0, 0.0, 0.0, 0.0, 0.0, 0.0, 0.0, 0.0, 0.0, 0.0, 0.0, 0.0, 0.0, 0.0, 0.0, 0.0, 0.0, 0.0, 0.0, 0.0, 0.0, 0.0, 0.0, 0.0, 0.0, 0.0, 0.0, 0.0, 0.0, 0.0, 0.0, 0.0, 0.0, 0.0, 0.0, 0.0, 0.0, 0.0, 0.0, 0.0, 0.0, 0.0, 0.0, 0.0, 0.0, 0.0, 0.0, 0.0, 0.0, 0.0, 0.0, 0.0, 0.0, 0.0, 0.0, 0.0, 0.0, 0.0, 0.0, 0.0, 0.0, 0.0, 0.0, 0.0, 0.0, 0.0, 0.0, 0.0, 0.0, 0.0, 0.0, 0.0, 0.0, 0.0, 0.0, 0.0, 0.0, 0.0, 0.0, 0.0, 0.0, 0.0, 0.0, 0.0, 0.0, 0.0, 0.0, 0.0, 0.0, 0.0, 0.0, 0.0, 0.0, 0.0, 0.0, 0.0, 0.0, 0.0, 0.0, 0.0, 0.0, 0.0, 0.0, 0.0, 0.0, 0.0, 0.0, 0.0, 0.0, 0.0, 0.0, 0.0, 0.0, 0.0, 0.0, 0.0, 0.0, 0.0, 0.0, 0.0, 0.0, 0.0, 0.0, 0.0, 0.0, 0.0, 0.0, 0.0, 0.0, 0.0, 0.0, 0.0, 0.0, 0.0, 0.0, 0.0, 0.0, 0.0, 0.0, 0.0, 0.0, 0.0, 0.0, 0.0, 0.0, 0.0, 0.0, 0.0, 0.0, 0.0, 0.0, 0.0, 0.0, 0.0, 0.0, 0.0, 0.0, 0.0, 0.0, 0.0, 0.0, 0.0, 0.0, 0.0, 0.0, 0.0, 0.0, 0.0, 0.0, 0.0, 0.0, 0.0, 0.0, 0.0, 0.0, 0.0, 0.0, 0.0, 0.0, 0.0, 0.0, 0.0, 0.0, 0.0, 0.0, 0.0, 0.0, 0.0, 0.0, 0.0, 0.0, 0.0, 0.0, 0.0, 0.0, 0.0, 0.0, 0.0, 0.0, 0.0, 0.0, 0.0, 0.0, 0.0, 0.0, 0.0, 0.0, 0.0, 0.0, 0.0, 0.0, 0.0, 0.0, 0.0, 0.0, 0.0, 0.0, 0.0, 0.0, 0.0, 0.0, 0.0, 0.0, 0.0, 0.0, 0.0, 0.0, 0.0, 0.0, 0.0, 0.0, 0.0, 0.0, 0.0, 0.0, 0.0, 0.0, 0.0, 0.0, 0.0, 0.0, 0.0, 0.0, 0.0, 0.0, 0.0, 0.0, 0.0, 0.0, 0.0, 0.0, 0.0, 0.0, 0.0, 0.0, 0.0, 0.0, 0.0, 0.0, 0.0, 0.0, 0.0, 0.0, 0.0, 0.0, 0.0, 0.0, 0.0, 0.0, 0.0, 0.0, 0.0, 0.0, 0.0, 0.0, 0.0, 0.0, 0.0, 0.0, 0.0, 0.0, 0.0, 0.0, 0.0, 0.0, 0.0, 0.0, 0.0, 0.0, 0.0, 0.0, 0.0, 0.0, 0.0, 0.0, 0.0, 0.0, 0.0, 0.0, 0.0, 0.0, 0.0, 0.0, 0.0, 0.0, 0.0, 0.0, 0.0, 0.0, 0.0, 0.0, 0.0, 0.0, 0.0, 0.0, 0.0, 0.0, 0.0, 0.0, 0.0, 0.0, 0.0, 0.0, 0.0, 0.0, 0.0, 0.0, 0.0, 0.0, 0.0, 0.0, 0.0, 0.0, 0.0, 0.0, 0.0, 0.0, 0.0, 0.0, 0.0, 0.0, 0.0, 0.0, 0.0, 0.0, 0.0, 0.0, 0.0, 0.0, 0.0, 0.0, 0.0, 0.0, 0.0, 0.0, 0.0, 0.0, 0.0, 0.0, 0.0, 0.0, 0.0, 0.0, 0.0, 0.0, 0.0, 0.0, 0.0, 0.0, 0.0, 0.0, 0.0, 0.0, 0.0, 0.0, 0.0, 0.0, 0.0, 0.0, 0.0, 0.0, 0.0, 0.0, 0.0, 0.0, 0.0, 0.0, 0.0, 0.0, 0.0, 0.0, 0.0, 0.0, 0.0, 0.0, 0.0, 0.0, 0.0, 0.0, 0.0, 0.0, 0.0, 0.0, 0.0, 0.0, 0.0, 0.0, 0.0, 0.0, 0.0, 0.0, 0.0, 0.0, 0.0, 0.0, 0.0, 0.0, 0.0, 0.0, 0.0, 0.0, 0.0, 0.0, 0.0, 0.0, 0.0, 0.0, 0.0, 0.0, 0.0, 0.0, 0.0, 0.0, 0.0, 0.0, 0.0, 0.0, 0.0, 0.0, 0.0, 0.0, 0.0, 0.0, 0.0, 0.0, 0.0, 0.0, 0.0, 0.0, 0.0, 0.0, 0.0, 0.0, 0.0, 0.0, 0.0, 0.0, 0.0, 0.0, 0.0, 0.0, 0.0, 0.0, 0.0, 0.0, 0.0, 0.0, 0.0, 0.0, 0.0, 0.0, 0.0, 0.0, 0.0, 0.0, 0.0, 0.0, 0.0, 0.0, 0.0, 0.0, 0.0, 0.0, 0.0, 0.0, 0.0, 0.0, 0.0, 0.0, 0.0, 0.0, 0.0, 0.0, 0.0, 0.0, 0.0, 0.0, 0.0, 0.0, 0.0, 0.0, 0.0, 0.0, 0.0, 0.0, 0.0, 0.0, 0.0, 0.0, 0.0, 0.0, 0.0, 0.0, 0.0, 0.0, 0.0, 0.0, 0.0, 0.0, 0.0, 0.0, 0.0, 0.0, 0.0, 0.0, 0.0, 0.0, 0.0, 0.0, 0.0, 0.0, 0.0, 0.0, 0.0, 0.0, 0.0, 0.0, 0.0, 0.0, 0.0, 0.0, 0.0, 0.0, 0.0, 0.0, 0.0, 0.0, 0.0, 0.0, 0.0, 0.0, 1.0, 0.625, 0.9792, 0.625, 0.9688, 0.625, 0.9688, 0.875, 0.9792, 0.875, 1.0, 0.875, 1.0, 0.875, 1.0, 0.625, 0.9375, 0.625, 0.9375, 0.875, 0.9375, 0.875, 0.9583, 0.875, 0.9688, 0.875, 0.9688, 0.625, 0.9583, 0.625, 0.9375, 0.625, 0.9167, 0.625, 0.9062, 0.625, 0.9062, 0.875, 0.9167, 0.875, 0.9375, 0.875, 0.9375, 0.625, 0.9062, 0.875, 0.9062, 0.625, 0.8958, 0.625, 0.875, 0.625, 0.875, 0.875, 0.8958, 0.875, 0.875, 0.625, 0.8542, 0.625, 0.8438, 0.625, 0.8438, 0.875, 0.8542, 0.875, 0.875, 0.875, 0.8438, 0.625, 0.8333, 0.625, 0.8125, 0.625, 0.8125, 0.875, 0.8333, 0.875, 0.8438, 0.875, 0.8125, 0.875, 0.8125, 0.875, 0.8125, 0.625, 0.8125, 0.625, 0.7917, 0.625, 0.7812, 0.625, 0.7812, 0.875, 0.7917, 0.875, 0.7812, 0.625, 0.7708, 0.625, 0.75, 0.625, 0.75, 0.625, 0.75, 0.875, 0.75, 0.875, 0.7708, 0.875, 0.7812, 0.875, 0.75, 0.625, 0.7292, 0.625, 0.7188, 0.625, 0.7188, 0.875, 0.7292, 0.875, 0.75, 0.875, 0.7188, 0.625, 0.7083, 0.625, 0.6875, 0.625, 0.6875, 0.875, 0.7083, 0.875, 0.7188, 0.875, 0.6875, 0.625, 0.6875, 0.625, 0.6667, 0.625, 0.6562, 0.625, 0.6562, 0.875, 0.6667, 0.875, 0.6875, 0.875, 0.6875, 0.875, 0.6562, 0.625, 0.6458, 0.625, 0.625, 0.625, 0.625, 0.875, 0.6458, 0.875, 0.6562, 0.875, 0.5938, 0.875, 0.6042, 0.875, 0.625, 0.875, 0.625, 0.625, 0.6042, 0.625, 0.5938, 0.625, 0.5833, 0.625, 0.5625, 0.625, 0.5625, 0.875, 0.5833, 0.875, 0.5938, 0.875, 0.5938, 0.625, 0.5625, 0.625, 0.5625, 0.625, 0.5417, 0.625, 0.5312, 0.625, 0.5312, 0.875, 0.5417, 0.875, 0.5625, 0.875, 0.5625, 0.875, 0.5312, 0.625, 0.5208, 0.625, 0.5, 0.625, 0.5, 0.625, 0.5, 0.875, 0.5, 0.875, 0.5208, 0.875, 0.5312, 0.875, 0.5, 0.625, 0.4792, 0.625, 0.4688, 0.625, 0.4688, 0.875, 0.4792, 0.875, 0.5, 0.875, 0.4375, 0.875, 0.4375, 0.875, 0.4583, 0.875, 0.4688, 0.875, 0.4688, 0.625, 0.4583, 0.625, 0.4375, 0.625, 0.4375, 0.625, 0.4167, 0.625, 0.4062, 0.625, 0.4062, 0.875, 0.4167, 0.875, 0.4375, 0.875, 0.4375, 0.625, 0.4062, 0.625, 0.3958, 0.625, 0.375, 0.625, 0.375, 0.875, 0.3958, 0.875, 0.4062, 0.875, 0.375, 0.875, 0.375, 0.625, 0.375, 0.625, 0.3542, 0.625, 0.3438, 0.625, 0.3438, 0.875, 0.3542, 0.875, 0.375, 0.875, 0.3438, 0.875, 0.3438, 0.625, 0.3333, 0.625, 0.3125, 0.625, 0.3125, 0.875, 0.3333, 0.875, 0.3125, 0.875, 0.3125, 0.625, 0.3125, 0.625, 0.2917, 0.625, 0.2812, 0.625, 0.2812, 0.875, 0.2917, 0.875, 0.3125, 0.875, 0.25, 0.625, 0.25, 0.875, 0.25, 0.875, 0.2708, 0.875, 0.2812, 0.875, 0.2812, 0.625, 0.2708, 0.625, 0.25, 0.625, 0.25, 0.875, 0.25, 0.625, 0.2292, 0.625, 0.2188, 0.625, 0.2188, 0.875, 0.2292, 0.875, 0.2188, 0.875, 0.2188, 0.625, 0.2083, 0.625, 0.1875, 0.625, 0.1875, 0.625, 0.1875, 0.875, 0.1875, 0.875, 0.2083, 0.875, 0.1667, 0.625, 0.1562, 0.625, 0.1562, 0.875, 0.1667, 0.875, 0.1875, 0.875, 0.1875, 0.625, 0.1562, 0.875, 0.1562, 0.625, 0.1458, 0.625, 0.125, 0.625, 0.125, 0.875, 0.1458, 0.875, 0.125, 0.875, 0.125, 0.625, 0.125, 0.625, 0.1042, 0.625, 0.09375, 0.625, 0.09375, 0.875, 0.1042, 0.875, 0.125, 0.875, 0.0625, 0.625, 0.0625, 0.875, 0.0625, 0.875, 0.08332, 0.875, 0.09375, 0.875, 0.09375, 0.625, 0.08332, 0.625, 0.0625, 0.625, 0.04168, 0.625, 0.03125, 0.625, 0.03125, 0.875, 0.04168, 0.875, 0.0625, 0.875, 0.0625, 0.625, 0.03125, 0.875, 0.03125, 0.625, 0.02082, 0.625, 0.0, 0.625, 0.0, 0.875, 0.02082, 0.875])
me_gear.use_remesh_fix_poles = True
me_gear.use_remesh_preserve_attributes = False
me_gear.update()
me_003 = bpy.data.meshes.new('柱体.003')
me_003.from_pydata([(0.0, 1.5, -2.0), (0.0, 1.5, 2.0), (0.2926, 1.471, -2.0), (0.2926, 1.471, 2.0), (0.574, 1.386, -2.0), (0.574, 1.386, 2.0), (0.8334, 1.247, -2.0), (0.8334, 1.247, 2.0), (1.061, 1.061, -2.0), (1.061, 1.061, 2.0), (1.247, 0.8334, -2.0), (1.247, 0.8334, 2.0), (1.386, 0.574, -2.0), (1.386, 0.574, 2.0), (1.471, 0.2926, -2.0), (1.471, 0.2926, 2.0), (1.5, -6.557e-08, -2.0), (1.5, -6.557e-08, 2.0), (1.471, -0.2926, -2.0), (1.471, -0.2926, 2.0), (1.386, -0.574, -2.0), (1.386, -0.574, 2.0), (1.247, -0.8334, -2.0), (1.247, -0.8334, 2.0), (1.061, -1.061, -2.0), (1.061, -1.061, 2.0), (0.8334, -1.247, -2.0), (0.8334, -1.247, 2.0), (0.574, -1.386, -2.0), (0.574, -1.386, 2.0), (0.2926, -1.471, -2.0), (0.2926, -1.471, 2.0), (-1.311e-07, -1.5, -2.0), (-1.311e-07, -1.5, 2.0), (-0.2926, -1.471, -2.0), (-0.2926, -1.471, 2.0), (-0.574, -1.386, -2.0), (-0.574, -1.386, 2.0), (-0.8334, -1.247, -2.0), (-0.8334, -1.247, 2.0), (-1.061, -1.061, -2.0), (-1.061, -1.061, 2.0), (-1.247, -0.8334, -2.0), (-1.247, -0.8334, 2.0), (-1.386, -0.574, -2.0), (-1.386, -0.574, 2.0), (-1.471, -0.2926, -2.0), (-1.471, -0.2926, 2.0), (-1.5, 1.789e-08, -2.0), (-1.5, 1.789e-08, 2.0), (-1.471, 0.2926, -2.0), (-1.471, 0.2926, 2.0), (-1.386, 0.574, -2.0), (-1.386, 0.574, 2.0), (-1.247, 0.8334, -2.0), (-1.247, 0.8334, 2.0), (-1.061, 1.061, -2.0), (-1.061, 1.061, 2.0), (-0.8334, 1.247, -2.0), (-0.8334, 1.247, 2.0), (-0.574, 1.386, -2.0), (-0.574, 1.386, 2.0), (-0.2926, 1.471, -2.0), (-0.2926, 1.471, 2.0)], [], [(0, 1, 3, 2), (2, 3, 5, 4), (4, 5, 7, 6), (6, 7, 9, 8), (8, 9, 11, 10), (10, 11, 13, 12), (12, 13, 15, 14), (14, 15, 17, 16), (16, 17, 19, 18), (18, 19, 21, 20), (20, 21, 23, 22), (22, 23, 25, 24), (24, 25, 27, 26), (26, 27, 29, 28), (28, 29, 31, 30), (30, 31, 33, 32), (32, 33, 35, 34), (34, 35, 37, 36), (36, 37, 39, 38), (38, 39, 41, 40), (40, 41, 43, 42), (42, 43, 45, 44), (44, 45, 47, 46), (46, 47, 49, 48), (48, 49, 51, 50), (50, 51, 53, 52), (52, 53, 55, 54), (54, 55, 57, 56), (56, 57, 59, 58), (58, 59, 61, 60), (3, 1, 63, 61, 59, 57, 55, 53, 51, 49, 47, 45, 43, 41, 39, 37, 35, 33, 31, 29, 27, 25, 23, 21, 19, 17, 15, 13, 11, 9, 7, 5), (60, 61, 63, 62), (62, 63, 1, 0), (0, 2, 4, 6, 8, 10, 12, 14, 16, 18, 20, 22, 24, 26, 28, 30, 32, 34, 36, 38, 40, 42, 44, 46, 48, 50, 52, 54, 56, 58, 60, 62)])
_uv = me_003.uv_layers.new(name='UV 贴图')
_uv.uv.foreach_set('vector', [1.0, 0.5, 1.0, 1.0, 0.9688, 1.0, 0.9688, 0.5, 0.9688, 0.5, 0.9688, 1.0, 0.9375, 1.0, 0.9375, 0.5, 0.9375, 0.5, 0.9375, 1.0, 0.9062, 1.0, 0.9062, 0.5, 0.9062, 0.5, 0.9062, 1.0, 0.875, 1.0, 0.875, 0.5, 0.875, 0.5, 0.875, 1.0, 0.8438, 1.0, 0.8438, 0.5, 0.8438, 0.5, 0.8438, 1.0, 0.8125, 1.0, 0.8125, 0.5, 0.8125, 0.5, 0.8125, 1.0, 0.7812, 1.0, 0.7812, 0.5, 0.7812, 0.5, 0.7812, 1.0, 0.75, 1.0, 0.75, 0.5, 0.75, 0.5, 0.75, 1.0, 0.7188, 1.0, 0.7188, 0.5, 0.7188, 0.5, 0.7188, 1.0, 0.6875, 1.0, 0.6875, 0.5, 0.6875, 0.5, 0.6875, 1.0, 0.6562, 1.0, 0.6562, 0.5, 0.6562, 0.5, 0.6562, 1.0, 0.625, 1.0, 0.625, 0.5, 0.625, 0.5, 0.625, 1.0, 0.5938, 1.0, 0.5938, 0.5, 0.5938, 0.5, 0.5938, 1.0, 0.5625, 1.0, 0.5625, 0.5, 0.5625, 0.5, 0.5625, 1.0, 0.5312, 1.0, 0.5312, 0.5, 0.5312, 0.5, 0.5312, 1.0, 0.5, 1.0, 0.5, 0.5, 0.5, 0.5, 0.5, 1.0, 0.4688, 1.0, 0.4688, 0.5, 0.4688, 0.5, 0.4688, 1.0, 0.4375, 1.0, 0.4375, 0.5, 0.4375, 0.5, 0.4375, 1.0, 0.4062, 1.0, 0.4062, 0.5, 0.4062, 0.5, 0.4062, 1.0, 0.375, 1.0, 0.375, 0.5, 0.375, 0.5, 0.375, 1.0, 0.3438, 1.0, 0.3438, 0.5, 0.3438, 0.5, 0.3438, 1.0, 0.3125, 1.0, 0.3125, 0.5, 0.3125, 0.5, 0.3125, 1.0, 0.2812, 1.0, 0.2812, 0.5, 0.2812, 0.5, 0.2812, 1.0, 0.25, 1.0, 0.25, 0.5, 0.25, 0.5, 0.25, 1.0, 0.2188, 1.0, 0.2188, 0.5, 0.2188, 0.5, 0.2188, 1.0, 0.1875, 1.0, 0.1875, 0.5, 0.1875, 0.5, 0.1875, 1.0, 0.1562, 1.0, 0.1562, 0.5, 0.1562, 0.5, 0.1562, 1.0, 0.125, 1.0, 0.125, 0.5, 0.125, 0.5, 0.125, 1.0, 0.09375, 1.0, 0.09375, 0.5, 0.09375, 0.5, 0.09375, 1.0, 0.0625, 1.0, 0.0625, 0.5, 0.2968, 0.4854, 0.25, 0.49, 0.2032, 0.4854, 0.1582, 0.4717, 0.1167, 0.4496, 0.08029, 0.4197, 0.05045, 0.3833, 0.02827, 0.3418, 0.01461, 0.2968, 0.01, 0.25, 0.01461, 0.2032, 0.02827, 0.1582, 0.05045, 0.1167, 0.08029, 0.08029, 0.1167, 0.05045, 0.1582, 0.02827, 0.2032, 0.01461, 0.25, 0.01, 0.2968, 0.01461, 0.3418, 0.02827, 0.3833, 0.05045, 0.4197, 0.08029, 0.4496, 0.1167, 0.4717, 0.1582, 0.4854, 0.2032, 0.49, 0.25, 0.4854, 0.2968, 0.4717, 0.3418, 0.4496, 0.3833, 0.4197, 0.4197, 0.3833, 0.4496, 0.3418, 0.4717, 0.0625, 0.5, 0.0625, 1.0, 0.03125, 1.0, 0.03125, 0.5, 0.03125, 0.5, 0.03125, 1.0, 0.0, 1.0, 0.0, 0.5, 0.75, 0.49, 0.7968, 0.4854, 0.8418, 0.4717, 0.8833, 0.4496, 0.9197, 0.4197, 0.9496, 0.3833, 0.9717, 0.3418, 0.9854, 0.2968, 0.99, 0.25, 0.9854, 0.2032, 0.9717, 0.1582, 0.9496, 0.1167, 0.9197, 0.08029, 0.8833, 0.05045, 0.8418, 0.02827, 0.7968, 0.01461, 0.75, 0.01, 0.7032, 0.01461, 0.6582, 0.02827, 0.6167, 0.05045, 0.5803, 0.08029, 0.5504, 0.1167, 0.5283, 0.1582, 0.5146, 0.2032, 0.51, 0.25, 0.5146, 0.2968, 0.5283, 0.3418, 0.5504, 0.3833, 0.5803, 0.4197, 0.6167, 0.4496, 0.6582, 0.4717, 0.7032, 0.4854])
me_003.use_remesh_fix_poles = True
me_003.use_remesh_preserve_attributes = False
me_003.update()

# ---- objects
ob_light = bpy.data.objects.new('Light', light_light)
ob_camera = bpy.data.objects.new('Camera', cam_camera)
ob_gear = bpy.data.objects.new('Gear', me_gear)
ob_x = bpy.data.objects.new('柱体', me_003)

# ---- transforms, parenting, visibility, modifiers, constraints
ob_light.location = (4.076, 1.005, 5.904)
ob_light.rotation_euler = (0.6503, 0.05522, 1.866)
ob_light.lock_rotations_4d = False
ob_light.empty_display_type = 'ARROWS'
ob_light.color = (0.0, 0.0, 0.0, 0.0)
ob_light.lineart.crease_threshold = 0.0
ob_camera.location = (7.359, -6.926, 4.958)
ob_camera.rotation_euler = (1.109, 0.0, 0.8149)
ob_camera.lock_rotations_4d = False
ob_camera.empty_display_type = 'ARROWS'
ob_camera.color = (0.0, 0.0, 0.0, 0.0)
ob_camera.display_type = 'WIRE'
ob_camera.lineart.crease_threshold = 0.0
ob_gear.location = (0.0, 14.28, 0.0)
_vg = ob_gear.vertex_groups.new(name='Tips')
_vg = ob_gear.vertex_groups.new(name='Valleys')
ob_x.location = (0.0, 0.0, 0.0)

# ---- collection membership
col_collection.objects.link(ob_light)
col_collection.objects.link(ob_camera)
col_collection.objects.link(ob_gear)
col_collection.objects.link(ob_x)

# ---- scene / render settings (as saved in the file)
scene.camera = ob_camera
scene.frame_start = 1; scene.frame_end = 250; scene.frame_set(1)
scene.render.engine = 'BLENDER_EEVEE_NEXT'
scene.cycles.use_denoising = False
scene.cycles.samples = 128
scene.cycles.sampling_pattern = 'TABULATED_SOBOL'
scene.cycles.use_adaptive_sampling = False
scene.cycles.use_light_tree = False
scene.view_settings.view_transform = 'Filmic'
bpy.context.view_layer.update()
